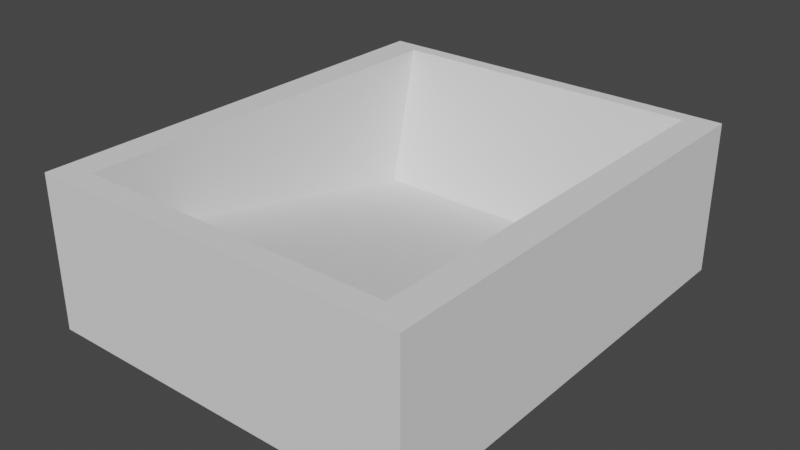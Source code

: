 # Source: CAJON.blend  (saved by Blender 2.93.21; exported with 4.5.12 LTS)
import bpy
from mathutils import Matrix  # noqa: F401  (used for matrix-valued properties, if any)

bpy.ops.wm.read_factory_settings(use_empty=True)
scene = bpy.context.scene
scene.name = 'Scene'

# ---- collections
col_caj_n = bpy.data.collections.new('CAJÓN'); scene.collection.children.link(col_caj_n)

# ---- world
world_world = bpy.data.worlds.new('World'); scene.world = world_world
world_world.use_nodes = True; world_world.node_tree.nodes.clear()
_N = world_world.node_tree.nodes; _L = world_world.node_tree.links
n0 = _N.new('ShaderNodeOutputWorld'); n0.name = 'World Output'; n0.location = (300, 300)
n1 = _N.new('ShaderNodeBackground'); n1.name = 'Background'; n1.location = (10, 300)
n1.inputs[0].default_value = (0.05088, 0.05088, 0.05088, 1.0)
_L.new(n1.outputs[0], n0.inputs[0])
n0.is_active_output = True
world_world.color = (0.05088, 0.05088, 0.05088)
world_world.use_sun_shadow = False
world_world.sun_shadow_jitter_overblur = 0.0

# ---- meshes
me_cube_001 = bpy.data.meshes.new('Cube.001')
me_cube_001.from_pydata([(-0.3, -0.3, -0.1), (-0.3, -0.3, 0.1), (-0.3, 0.3, -0.1), (-0.3, 0.3, 0.1), (0.3, -0.3, -0.1), (0.3, -0.3, 0.1), (0.3, 0.3, -0.1), (0.3, 0.3, 0.1), (-0.2508, -0.2861, 0.02778), (-0.25, 0.2366, -0.08687), (0.2492, -0.2861, 0.02778), (0.25, 0.2366, -0.08687), (0.25, 0.2806, 0.1), (-0.25, 0.2806, 0.1), (-0.2508, -0.269, 0.1), (0.2492, -0.269, 0.1)], [], [(0, 1, 3, 2), (2, 3, 7, 6), (6, 7, 5, 4), (4, 5, 1, 0), (2, 6, 4, 0), (12, 7, 3, 13), (3, 1, 5, 7, 12, 15, 14, 13), (14, 8, 9, 13), (13, 9, 11, 12), (12, 11, 10, 15), (10, 8, 14, 15), (9, 8, 10, 11)])
_uv = me_cube_001.uv_layers.new(name='UVMap')
_uv.uv.foreach_set('vector', [0.375, 0.0, 0.625, 0.0, 0.625, 0.25, 0.375, 0.25, 0.375, 0.25, 0.625, 0.25, 0.625, 0.5, 0.375, 0.5, 0.375, 0.5, 0.625, 0.5, 0.625, 0.75, 0.375, 0.75, 0.375, 0.75, 0.625, 0.75, 0.625, 1.0, 0.375, 1.0, 0.125, 0.5, 0.375, 0.5, 0.375, 0.75, 0.125, 0.75, 0.6458, 0.5081, 0.625, 0.5, 0.875, 0.5, 0.8542, 0.5081, 0.875, 0.5, 0.875, 0.75, 0.625, 0.75, 0.625, 0.5, 0.6458, 0.5081, 0.6462, 0.7371, 0.8545, 0.7371, 0.8542, 0.5081, 0.4678, 0.0, 0.375, 0.0, 0.375, 0.25, 0.615, 0.25, 0.615, 0.25, 0.375, 0.25, 0.375, 0.5, 0.615, 0.5, 0.615, 0.5, 0.375, 0.5, 0.375, 0.75, 0.4678, 0.75, 0.375, 0.75, 0.375, 1.0, 0.4678, 1.0, 0.4678, 0.75, 0.125, 0.5, 0.125, 0.75, 0.375, 0.75, 0.375, 0.5])
me_cube_001.use_remesh_fix_poles = True
me_cube_001.use_remesh_preserve_attributes = False
me_cube_001.update()

# ---- objects
ob_caj_n = bpy.data.objects.new('Cajón', me_cube_001)

# ---- transforms, parenting, visibility, modifiers, constraints
ob_caj_n.location = (-1.912, 0.7728, 0.1417)
ob_caj_n.scale = (0.8333, 1.0, 1.0)

# ---- collection membership
col_caj_n.objects.link(ob_caj_n)

# ---- scene / render settings (as saved in the file)
scene.frame_start = 1; scene.frame_end = 250; scene.frame_set(1)
scene.render.engine = 'BLENDER_EEVEE_NEXT'
scene.cycles.use_denoising = False
scene.cycles.samples = 128
scene.cycles.sampling_pattern = 'TABULATED_SOBOL'
scene.cycles.use_adaptive_sampling = False
scene.cycles.use_light_tree = False
scene.view_settings.view_transform = 'Filmic'
bpy.context.view_layer.update()

# ---- added for rendering (the .blend has no active camera and no usable light): camera, sun
cam_auto = bpy.data.cameras.new('AutoCamera')
cam_auto.lens = 50.0
cam_auto.sensor_width = 36.0
cam_auto.clip_end = 1000.0
ob_auto_camera = bpy.data.objects.new('AutoCamera', cam_auto)
scene.collection.objects.link(ob_auto_camera)
ob_auto_camera.location = (-1.16629, -0.122327, 0.738428)
ob_auto_camera.rotation_euler = (1.09748, -7.21219e-08, 0.694738)
scene.camera = ob_auto_camera
light_auto_sun = bpy.data.lights.new('AutoSun', 'SUN')
light_auto_sun.energy = 3.0
light_auto_sun.angle = 0.0523599
ob_auto_sun = bpy.data.objects.new('AutoSun', light_auto_sun)
scene.collection.objects.link(ob_auto_sun)
ob_auto_sun.rotation_euler = (0.872665, 0.174533, 0.523599)
bpy.context.view_layer.update()
